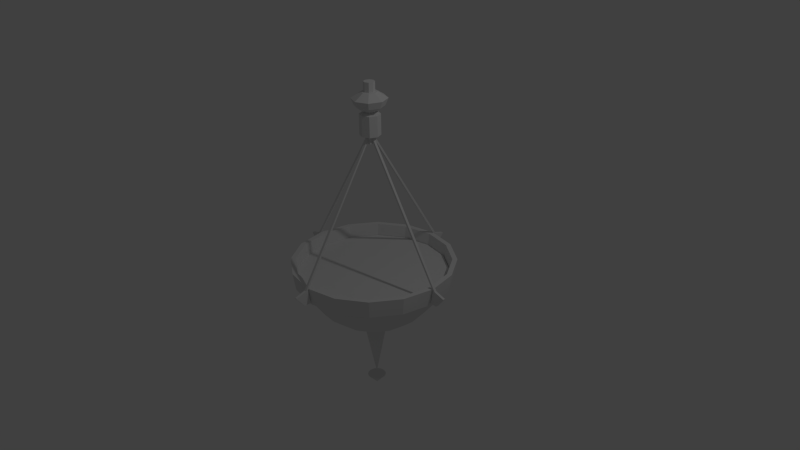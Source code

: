 # Source: lantern.blend  (saved by Blender 2.76.0; exported with 4.5.12 LTS)
import bpy
from mathutils import Matrix  # noqa: F401  (used for matrix-valued properties, if any)

bpy.ops.wm.read_factory_settings(use_empty=True)
scene = bpy.context.scene
scene.name = 'Scene'

# ---- collections
col_collection_1 = bpy.data.collections.new('Collection 1'); scene.collection.children.link(col_collection_1)

# ---- world
world_world = bpy.data.worlds.new('World'); scene.world = world_world
world_world.color = (0.05088, 0.05088, 0.05088)
world_world.use_sun_shadow = False
world_world.sun_shadow_jitter_overblur = 0.0
world_world.cycles.sampling_method = 'MANUAL'
world_world.cycles.sample_map_resolution = 256

# ---- cameras
cam_camera = bpy.data.cameras.new('Camera')
cam_camera.clip_end = 100.0
cam_camera.lens = 35.0
cam_camera.sensor_width = 32.0
cam_camera.sensor_height = 18.0
cam_camera.ortho_scale = 7.314
cam_camera.dof.focus_distance = 0.0
cam_camera.dof.aperture_fstop = 128.0

# ---- lights
light_lamp = bpy.data.lights.new('Lamp', 'POINT')
light_lamp.transmission_factor = 0.0
light_lamp.cutoff_distance = 30.0
light_lamp.energy = 100.0
light_lamp.shadow_buffer_clip_start = 1.001
light_lamp.shadow_soft_size = 0.1
light_lamp.shadow_maximum_resolution = 0.006
light_lamp.use_absolute_resolution = True
light_lamp.cycles.use_multiple_importance_sampling = False

# ---- meshes
me_cylinder_002 = bpy.data.meshes.new('Cylinder.002')
me_cylinder_002.from_pydata([(-0.009535, 1.138, 1.09), (-0.009535, 1.138, 1.198), (0.3966, 1.057, 1.09), (0.3966, 1.057, 1.198), (0.7409, 0.8273, 1.09), (0.7409, 0.8273, 1.198), (0.9709, 0.483, 1.09), (0.9709, 0.483, 1.198), (1.052, 0.07686, 1.09), (1.052, 0.07686, 1.198), (0.9709, -0.3293, 1.09), (0.9709, -0.3293, 1.198), (0.7409, -0.6735, 1.09), (0.7409, -0.6735, 1.198), (0.3966, -0.9036, 1.09), (0.3966, -0.9036, 1.198), (-0.009535, -0.9844, 1.09), (-0.009535, -0.9844, 1.198), (-0.4156, -0.9036, 1.09), (-0.4156, -0.9036, 1.198), (-0.7599, -0.6735, 1.09), (-0.7599, -0.6735, 1.198), (-0.99, -0.3293, 1.09), (-0.99, -0.3293, 1.198), (-1.071, 0.07686, 1.09), (-1.071, 0.07686, 1.198), (-0.99, 0.483, 1.09), (-0.99, 0.483, 1.198), (-0.7599, 0.8273, 1.09), (-0.7599, 0.8273, 1.198), (-0.4156, 1.057, 1.09), (-0.4156, 1.057, 1.198)], [], [(0, 1, 3, 2), (2, 3, 5, 4), (4, 5, 7, 6), (6, 7, 9, 8), (8, 9, 11, 10), (10, 11, 13, 12), (12, 13, 15, 14), (14, 15, 17, 16), (16, 17, 19, 18), (18, 19, 21, 20), (20, 21, 23, 22), (22, 23, 25, 24), (24, 25, 27, 26), (26, 27, 29, 28), (3, 1, 31, 29, 27, 25, 23, 21, 19, 17, 15, 13, 11, 9, 7, 5), (30, 31, 1, 0), (28, 29, 31, 30), (0, 2, 4, 6, 8, 10, 12, 14, 16, 18, 20, 22, 24, 26, 28, 30)])
me_cylinder_002.use_remesh_preserve_volume = False
me_cylinder_002.use_remesh_preserve_attributes = False
me_cylinder_002.use_mirror_vertex_groups = False
me_cylinder_002.update()
me_cube_006 = bpy.data.meshes.new('Cube.006')
me_cube_006.from_pydata([(-1.0, -1.0, -1.676), (-1.0, -1.0, 0.3239), (-1.0, 1.0, -1.676), (-1.0, 1.0, 0.3239), (1.0, -0.3501, -0.6851), (1.0, -0.3501, 0.3239), (1.0, 0.3501, -0.6851), (1.0, 0.3501, 0.3239), (24.54, 0.3501, -37.19), (23.8, 0.3501, -37.14), (24.54, -0.3501, -37.19), (23.8, -0.3501, -37.14), (27.67, 0.3697, -38.17), (23.69, 0.3697, -38.11), (27.67, -0.3697, -38.17), (23.69, -0.3697, -38.11), (27.66, 0.3697, -38.36), (23.68, 0.3697, -38.31), (27.66, -0.3697, -38.36), (23.68, -0.3697, -38.31), (25.2, 0.3697, -41.37), (23.25, 0.3697, -41.31), (25.2, -0.3697, -41.37), (23.25, -0.3697, -41.31)], [], [(1, 3, 2, 0), (3, 7, 6, 2), (6, 7, 8, 9), (5, 1, 0, 4), (0, 2, 6, 4), (5, 7, 3, 1), (10, 11, 15, 14), (5, 4, 11, 10), (4, 6, 9, 11), (7, 5, 10, 8), (15, 13, 17, 19), (9, 8, 12, 13), (11, 9, 13, 15), (8, 10, 14, 12), (18, 19, 23, 22), (12, 14, 18, 16), (14, 15, 19, 18), (13, 12, 16, 17), (20, 22, 23, 21), (17, 16, 20, 21), (19, 17, 21, 23), (16, 18, 22, 20)])
me_cube_006.use_remesh_preserve_volume = False
me_cube_006.use_remesh_preserve_attributes = False
me_cube_006.use_mirror_vertex_groups = False
me_cube_006.update()
me_cube_005 = bpy.data.meshes.new('Cube.005')
me_cube_005.from_pydata([(-1.0, -1.0, -1.676), (-1.0, -1.0, 0.3239), (-1.0, 1.0, -1.676), (-1.0, 1.0, 0.3239), (1.0, -0.3501, -0.6851), (1.0, -0.3501, 0.3239), (1.0, 0.3501, -0.6851), (1.0, 0.3501, 0.3239), (24.54, 0.3501, -37.19), (23.8, 0.3501, -37.14), (24.54, -0.3501, -37.19), (23.8, -0.3501, -37.14), (27.67, 0.3697, -38.17), (23.69, 0.3697, -38.11), (27.67, -0.3697, -38.17), (23.69, -0.3697, -38.11), (27.66, 0.3697, -38.36), (23.68, 0.3697, -38.31), (27.66, -0.3697, -38.36), (23.68, -0.3697, -38.31), (25.2, 0.3697, -41.37), (23.25, 0.3697, -41.31), (25.2, -0.3697, -41.37), (23.25, -0.3697, -41.31)], [], [(1, 3, 2, 0), (3, 7, 6, 2), (6, 7, 8, 9), (5, 1, 0, 4), (0, 2, 6, 4), (5, 7, 3, 1), (10, 11, 15, 14), (5, 4, 11, 10), (4, 6, 9, 11), (7, 5, 10, 8), (15, 13, 17, 19), (9, 8, 12, 13), (11, 9, 13, 15), (8, 10, 14, 12), (18, 19, 23, 22), (12, 14, 18, 16), (14, 15, 19, 18), (13, 12, 16, 17), (20, 22, 23, 21), (17, 16, 20, 21), (19, 17, 21, 23), (16, 18, 22, 20)])
me_cube_005.use_remesh_preserve_volume = False
me_cube_005.use_remesh_preserve_attributes = False
me_cube_005.use_mirror_vertex_groups = False
me_cube_005.update()
me_cube_004 = bpy.data.meshes.new('Cube.004')
me_cube_004.from_pydata([(-1.0, -1.0, -1.676), (-1.0, -1.0, 0.3239), (-1.0, 1.0, -1.676), (-1.0, 1.0, 0.3239), (1.0, -0.3501, -0.6851), (1.0, -0.3501, 0.3239), (1.0, 0.3501, -0.6851), (1.0, 0.3501, 0.3239), (24.54, 0.3501, -37.19), (23.8, 0.3501, -37.14), (24.54, -0.3501, -37.19), (23.8, -0.3501, -37.14), (27.67, 0.3697, -38.17), (23.69, 0.3697, -38.11), (27.67, -0.3697, -38.17), (23.69, -0.3697, -38.11), (27.66, 0.3697, -38.36), (23.68, 0.3697, -38.31), (27.66, -0.3697, -38.36), (23.68, -0.3697, -38.31), (25.2, 0.3697, -41.37), (23.25, 0.3697, -41.31), (25.2, -0.3697, -41.37), (23.25, -0.3697, -41.31)], [], [(1, 3, 2, 0), (3, 7, 6, 2), (6, 7, 8, 9), (5, 1, 0, 4), (0, 2, 6, 4), (5, 7, 3, 1), (10, 11, 15, 14), (5, 4, 11, 10), (4, 6, 9, 11), (7, 5, 10, 8), (15, 13, 17, 19), (9, 8, 12, 13), (11, 9, 13, 15), (8, 10, 14, 12), (18, 19, 23, 22), (12, 14, 18, 16), (14, 15, 19, 18), (13, 12, 16, 17), (20, 22, 23, 21), (17, 16, 20, 21), (19, 17, 21, 23), (16, 18, 22, 20)])
me_cube_004.use_remesh_preserve_volume = False
me_cube_004.use_remesh_preserve_attributes = False
me_cube_004.use_mirror_vertex_groups = False
me_cube_004.update()
me_cube_001 = bpy.data.meshes.new('Cube.001')
me_cube_001.from_pydata([(-1.0, -1.0, -1.676), (-1.0, -1.0, 0.3239), (-1.0, 1.0, -1.676), (-1.0, 1.0, 0.3239), (1.0, -0.3501, -0.6851), (1.0, -0.3501, 0.3239), (1.0, 0.3501, -0.6851), (1.0, 0.3501, 0.3239), (24.54, 0.3501, -37.19), (23.8, 0.3501, -37.14), (24.54, -0.3501, -37.19), (23.8, -0.3501, -37.14), (27.67, 0.3697, -38.17), (23.69, 0.3697, -38.11), (27.67, -0.3697, -38.17), (23.69, -0.3697, -38.11), (27.66, 0.3697, -38.36), (23.68, 0.3697, -38.31), (27.66, -0.3697, -38.36), (23.68, -0.3697, -38.31), (25.2, 0.3697, -41.37), (23.25, 0.3697, -41.31), (25.2, -0.3697, -41.37), (23.25, -0.3697, -41.31)], [], [(1, 3, 2, 0), (3, 7, 6, 2), (6, 7, 8, 9), (5, 1, 0, 4), (0, 2, 6, 4), (5, 7, 3, 1), (10, 11, 15, 14), (5, 4, 11, 10), (4, 6, 9, 11), (7, 5, 10, 8), (15, 13, 17, 19), (9, 8, 12, 13), (11, 9, 13, 15), (8, 10, 14, 12), (18, 19, 23, 22), (12, 14, 18, 16), (14, 15, 19, 18), (13, 12, 16, 17), (20, 22, 23, 21), (17, 16, 20, 21), (19, 17, 21, 23), (16, 18, 22, 20)])
me_cube_001.use_remesh_preserve_volume = False
me_cube_001.use_remesh_preserve_attributes = False
me_cube_001.use_mirror_vertex_groups = False
me_cube_001.update()
me_sphere = bpy.data.meshes.new('Sphere')
me_sphere.from_pydata([(-0.9769, -5.468e-09, -0.2981), (-0.8679, 0.0, -0.3595), (-0.7811, 0.0, -0.5219), (-0.6643, 0.0, -0.6643), (-0.5219, 0.0, -0.7811), (-0.3595, 0.0, -0.8679), (-0.1833, 0.0, -0.9214), (-0.9025, 0.3738, -0.2981), (-0.8019, 0.3321, -0.3595), (-0.7217, 0.2989, -0.5219), (-0.6137, 0.2542, -0.6643), (-0.4822, 0.1997, -0.7811), (-0.3321, 0.1376, -0.8679), (-0.1693, 0.07014, -0.9214), (-0.6908, 0.6908, -0.2981), (-0.6137, 0.6137, -0.3595), (-0.5523, 0.5523, -0.5219), (-0.4697, 0.4697, -0.6643), (-0.3691, 0.3691, -0.7811), (-0.2542, 0.2542, -0.8679), (-0.1296, 0.1296, -0.9214), (-0.3738, 0.9025, -0.2981), (-0.3321, 0.8019, -0.3595), (-0.2989, 0.7217, -0.5219), (-0.2542, 0.6137, -0.6643), (-0.1997, 0.4822, -0.7811), (-0.1376, 0.3321, -0.8679), (-0.07014, 0.1693, -0.9214), (3.674e-07, 0.9769, -0.2981), (4.153e-07, 0.8679, -0.3595), (3.873e-07, 0.7811, -0.5219), (3.733e-07, 0.6643, -0.6643), (3.593e-07, 0.5219, -0.7811), (3.733e-07, 0.3595, -0.8679), (3.243e-07, 0.1833, -0.9214), (0.3738, 0.9025, -0.2981), (0.3321, 0.8019, -0.3595), (0.2989, 0.7217, -0.5219), (0.2542, 0.6137, -0.6643), (0.1997, 0.4822, -0.7811), (0.1376, 0.3321, -0.8679), (0.07014, 0.1693, -0.9214), (0.6908, 0.6908, -0.2981), (0.6137, 0.6137, -0.3595), (0.5523, 0.5523, -0.5219), (0.4697, 0.4697, -0.6643), (0.3691, 0.3691, -0.7811), (0.2542, 0.2542, -0.8679), (0.1296, 0.1296, -0.9214), (0.9025, 0.3738, -0.2981), (0.8019, 0.3321, -0.3595), (0.7217, 0.2989, -0.5219), (0.6137, 0.2542, -0.6643), (0.4822, 0.1997, -0.7811), (0.3321, 0.1376, -0.8679), (0.1693, 0.07014, -0.9214), (0.9769, -1.484e-07, -0.2981), (0.8679, -2.468e-07, -0.3595), (0.7811, -2.188e-07, -0.5219), (0.6643, -7.884e-08, -0.6643), (0.5219, -1.488e-07, -0.7811), (0.3595, -1.628e-07, -0.8679), (0.1833, -5.084e-08, -0.9214), (0.9025, -0.3738, -0.2981), (0.8019, -0.3321, -0.3595), (0.7217, -0.2989, -0.5219), (0.6137, -0.2542, -0.6643), (0.4822, -0.1997, -0.7811), (0.3321, -0.1376, -0.8679), (0.1693, -0.07014, -0.9214), (0.6908, -0.6908, -0.2981), (0.6137, -0.6137, -0.3595), (0.5523, -0.5523, -0.5219), (0.4697, -0.4697, -0.6643), (0.3691, -0.3691, -0.7811), (0.2542, -0.2542, -0.8679), (0.1296, -0.1296, -0.9214), (0.3738, -0.9025, -0.2981), (0.3321, -0.8019, -0.3595), (0.2989, -0.7217, -0.5219), (0.2542, -0.6137, -0.6643), (0.1997, -0.4822, -0.7811), (0.1376, -0.3321, -0.8679), (0.07014, -0.1693, -0.9214), (4.087e-08, -0.9769, -0.2981), (-6.069e-08, -0.8679, -0.3595), (-8.869e-08, -0.7811, -0.5219), (7.93e-08, -0.6643, -0.6643), (6.53e-08, -0.5219, -0.7811), (9.33e-08, -0.3595, -0.8679), (2.473e-07, -0.1833, -0.9214), (-0.3738, -0.9025, -0.2981), (-0.3321, -0.8019, -0.3595), (-0.2989, -0.7217, -0.5219), (-0.2542, -0.6137, -0.6643), (-0.1997, -0.4822, -0.7811), (-0.1376, -0.3321, -0.8679), (-0.07014, -0.1693, -0.9214), (-0.6908, -0.6908, -0.2981), (-0.6137, -0.6137, -0.3595), (-0.5523, -0.5523, -0.5219), (-0.4697, -0.4697, -0.6643), (-0.3691, -0.3691, -0.7811), (-0.2542, -0.2542, -0.8679), (-0.1296, -0.1296, -0.9214), (3.061e-07, 0.0, -0.9395), (-0.9025, -0.3738, -0.2981), (-0.8019, -0.3321, -0.3595), (-0.7217, -0.2989, -0.5219), (-0.6137, -0.2542, -0.6643), (-0.4822, -0.1997, -0.7811), (-0.3321, -0.1376, -0.8679), (-0.1693, -0.07014, -0.9214), (-1.04, -5.468e-09, -0.3068), (-0.9239, 0.0, -0.3827), (-0.8315, 0.0, -0.5556), (-0.7071, 0.0, -0.7071), (-0.5556, 0.0, -0.8315), (-0.3827, 0.0, -0.9239), (-0.1226, -3.107e-09, -1.871), (-0.9607, 0.3979, -0.3068), (-0.8536, 0.3536, -0.3827), (-0.7682, 0.3182, -0.5556), (-0.6533, 0.2706, -0.7071), (-0.5133, 0.2126, -0.8315), (-0.3536, 0.1464, -0.9239), (-0.1133, 0.04693, -1.871), (-0.7353, 0.7353, -0.3068), (-0.6533, 0.6533, -0.3827), (-0.5879, 0.5879, -0.5556), (-0.5, 0.5, -0.7071), (-0.3928, 0.3928, -0.8315), (-0.2706, 0.2706, -0.9239), (-0.08671, 0.08671, -1.871), (-0.3979, 0.9607, -0.3068), (-0.3536, 0.8536, -0.3827), (-0.3182, 0.7682, -0.5556), (-0.2706, 0.6533, -0.7071), (-0.2126, 0.5133, -0.8315), (-0.1464, 0.3536, -0.9239), (-0.04693, 0.1133, -1.871), (3.919e-07, 1.04, -0.3068), (4.42e-07, 0.9239, -0.3827), (4.122e-07, 0.8315, -0.5556), (3.973e-07, 0.7071, -0.7071), (3.824e-07, 0.5556, -0.8315), (3.973e-07, 0.3827, -0.9239), (3.316e-07, 0.1226, -1.871), (0.3979, 0.9607, -0.3068), (0.3536, 0.8536, -0.3827), (0.3182, 0.7682, -0.5556), (0.2706, 0.6533, -0.7071), (0.2126, 0.5133, -0.8315), (0.1464, 0.3536, -0.9239), (0.04693, 0.1133, -1.871), (0.7353, 0.7353, -0.3068), (0.6533, 0.6533, -0.3827), (0.5879, 0.5879, -0.5556), (0.5, 0.5, -0.7071), (0.3928, 0.3928, -0.8315), (0.2706, 0.2706, -0.9239), (0.08672, 0.08671, -1.871), (0.9607, 0.3979, -0.3068), (0.8536, 0.3536, -0.3827), (0.7682, 0.3182, -0.5556), (0.6533, 0.2706, -0.7071), (0.5133, 0.2126, -0.8315), (0.3536, 0.1464, -0.9239), (0.1133, 0.04693, -1.871), (1.04, -1.576e-07, -0.3068), (0.9239, -2.627e-07, -0.3827), (0.8315, -2.329e-07, -0.5556), (0.7071, -8.392e-08, -0.7071), (0.5556, -1.584e-07, -0.8315), (0.3827, -1.733e-07, -0.9239), (0.1226, -3.713e-08, -1.871), (0.9607, -0.3979, -0.3068), (0.8536, -0.3536, -0.3827), (0.7682, -0.3182, -0.5556), (0.6533, -0.2706, -0.7071), (0.5133, -0.2126, -0.8315), (0.3536, -0.1464, -0.9239), (0.1133, -0.04693, -1.871), (0.7353, -0.7353, -0.3068), (0.6533, -0.6533, -0.3827), (0.5879, -0.5879, -0.5556), (0.5, -0.5, -0.7071), (0.3928, -0.3928, -0.8315), (0.2706, -0.2706, -0.9239), (0.08672, -0.08671, -1.871), (0.3979, -0.9607, -0.3068), (0.3536, -0.8536, -0.3827), (0.3182, -0.7682, -0.5556), (0.2706, -0.6533, -0.7071), (0.2126, -0.5133, -0.8315), (0.1464, -0.3536, -0.9239), (0.04693, -0.1133, -1.871), (4.438e-08, -1.04, -0.3068), (-6.46e-08, -0.9239, -0.3827), (-9.441e-08, -0.8315, -0.5556), (8.441e-08, -0.7071, -0.7071), (6.951e-08, -0.5556, -0.8315), (9.931e-08, -0.3827, -0.9239), (2.801e-07, -0.1226, -1.871), (-0.3979, -0.9607, -0.3068), (-0.3536, -0.8536, -0.3827), (-0.3182, -0.7682, -0.5556), (-0.2706, -0.6533, -0.7071), (-0.2126, -0.5133, -0.8315), (-0.1464, -0.3536, -0.9239), (-0.04693, -0.1133, -1.871), (-0.7353, -0.7353, -0.3068), (-0.6533, -0.6533, -0.3827), (-0.5879, -0.5879, -0.5556), (-0.5, -0.5, -0.7071), (-0.3928, -0.3928, -0.8315), (-0.2706, -0.2706, -0.9239), (-0.08671, -0.08671, -1.871), (-0.9607, -0.3979, -0.3068), (-0.8536, -0.3536, -0.3827), (-0.7682, -0.3182, -0.5556), (-0.6533, -0.2706, -0.7071), (-0.5133, -0.2126, -0.8315), (-0.3536, -0.1464, -0.9239), (-0.1133, -0.04693, -1.871), (-1.011, -2.725e-09, -0.06926), (-0.992, -2.725e-09, -0.2067), (-0.9344, 0.3871, -0.06926), (-0.9165, 0.3796, -0.2067), (-0.7152, 0.7152, -0.06926), (-0.7015, 0.7015, -0.2067), (-0.3871, 0.9344, -0.06926), (-0.3796, 0.9165, -0.2067), (4.285e-07, 1.011, -0.06926), (3.682e-07, 0.992, -0.2067), (0.3871, 0.9344, -0.06926), (0.3796, 0.9165, -0.2067), (0.7152, 0.7152, -0.06926), (0.7015, 0.7015, -0.2067), (0.9344, 0.3871, -0.06926), (0.9165, 0.3796, -0.2067), (1.011, -2.383e-07, -0.06926), (0.992, -1.479e-07, -0.2067), (0.9344, -0.3871, -0.06926), (0.9165, -0.3796, -0.2067), (0.7152, -0.7152, -0.06926), (0.7015, -0.7015, -0.2067), (0.3871, -0.9344, -0.06926), (0.3796, -0.9165, -0.2067), (-8.391e-08, -1.011, -0.06926), (3.666e-08, -0.992, -0.2067), (-0.3871, -0.9344, -0.06926), (-0.3796, -0.9165, -0.2067), (-0.7152, -0.7152, -0.06926), (-0.7015, -0.7015, -0.2067), (-0.9344, -0.3871, -0.06926), (-0.9165, -0.3796, -0.2067), (-1.077, -2.725e-09, -0.06926), (-1.056, -2.725e-09, -0.2155), (-0.9947, 0.412, -0.06926), (-0.9756, 0.4041, -0.2155), (-0.7613, 0.7613, -0.06926), (-0.7467, 0.7467, -0.2155), (-0.412, 0.9947, -0.06926), (-0.4041, 0.9756, -0.2155), (4.573e-07, 1.077, -0.06926), (3.932e-07, 1.056, -0.2155), (0.412, 0.9947, -0.06926), (0.4041, 0.9756, -0.2155), (0.7613, 0.7613, -0.06926), (0.7467, 0.7467, -0.2155), (0.9947, 0.412, -0.06926), (0.9756, 0.4041, -0.2155), (1.077, -2.535e-07, -0.06926), (1.056, -1.572e-07, -0.2155), (0.9947, -0.412, -0.06926), (0.9756, -0.4041, -0.2155), (0.7613, -0.7613, -0.06926), (0.7467, -0.7467, -0.2155), (0.412, -0.9947, -0.06926), (0.4041, -0.9756, -0.2155), (-8.812e-08, -1.077, -0.06926), (4.022e-08, -1.056, -0.2155), (-0.412, -0.9947, -0.06926), (-0.4041, -0.9756, -0.2155), (-0.7613, -0.7613, -0.06926), (-0.7467, -0.7467, -0.2155), (-0.9947, -0.412, -0.06926), (-0.9756, -0.4041, -0.2155), (2.98e-07, 0.0, -2.004), (0.04517, 0.04517, 1.924), (-4.882e-08, 0.06387, 1.924), (-4.524e-08, 0.1326, 1.633), (-4.524e-08, 0.1326, 1.898), (0.09373, 0.09373, 1.633), (0.09373, 0.09373, 1.898), (0.1326, 6.688e-10, 1.633), (0.1326, 6.688e-10, 1.898), (0.09373, -0.09373, 1.633), (0.09373, -0.09373, 1.898), (-5.683e-08, -0.1326, 1.633), (-5.683e-08, -0.1326, 1.898), (-0.09373, -0.09373, 1.633), (-0.09373, -0.09373, 1.898), (-0.1326, 8.044e-09, 1.633), (-0.1326, 8.044e-09, 1.898), (-0.09373, 0.09373, 1.633), (-0.09373, 0.09373, 1.898), (0.06387, 4.665e-09, 1.924), (0.04517, -0.04517, 1.924), (-5.441e-08, -0.06387, 1.924), (-0.04517, -0.04517, 1.924), (-0.06387, 8.219e-09, 1.924), (-0.04517, 0.04517, 1.924), (0.1324, 0.1324, 2.003), (-4.746e-08, 0.1873, 2.003), (0.1873, 5.918e-10, 2.003), (0.1324, -0.1324, 2.003), (-6.383e-08, -0.1873, 2.003), (-0.1324, -0.1324, 2.003), (-0.1873, 1.101e-08, 2.003), (-0.1324, 0.1324, 2.003), (0.1609, 0.1609, 2.094), (-4.645e-08, 0.2275, 2.094), (0.2275, -8.212e-11, 2.094), (0.1609, -0.1609, 2.094), (-6.634e-08, -0.2275, 2.094), (-0.1609, -0.1609, 2.094), (-0.2275, 1.258e-08, 2.094), (-0.1609, 0.1609, 2.094), (0.0712, 0.0712, 2.173), (-6.835e-08, 0.1007, 2.173), (0.1007, 2.041e-09, 2.173), (0.0712, -0.0712, 2.173), (-7.715e-08, -0.1007, 2.173), (-0.0712, -0.0712, 2.173), (-0.1007, 7.643e-09, 2.173), (-0.0712, 0.0712, 2.173), (-6.688e-08, 0.07115, 2.173), (-0.05031, 0.05031, 2.173), (-0.07115, 7.04e-09, 2.173), (-0.05031, -0.05031, 2.173), (-7.31e-08, -0.07115, 2.173), (0.05031, -0.05031, 2.173), (0.07115, 3.081e-09, 2.173), (0.05031, 0.05031, 2.173), (-7.271e-09, 0.07115, 2.298), (-0.05031, 0.05031, 2.298), (-0.07115, 7.04e-09, 2.298), (-0.05031, -0.05031, 2.298), (-1.349e-08, -0.07115, 2.298), (0.05031, -0.05031, 2.298), (0.07115, 3.081e-09, 2.298), (0.05031, 0.05031, 2.298), (-0.1657, -4.39e-09, -0.983), (-0.1531, 0.06342, -0.983), (-0.1172, 0.1172, -0.983), (-0.06342, 0.1531, -0.983), (3.401e-07, 0.1657, -0.983), (0.06342, 0.1531, -0.983), (0.1172, 0.1172, -0.983), (0.1531, 0.06342, -0.983), (0.1657, -7.183e-08, -0.983), (0.1531, -0.06342, -0.983), (0.1172, -0.1172, -0.983), (0.06342, -0.1531, -0.983), (2.266e-07, -0.1657, -0.983), (-0.06342, -0.1531, -0.983), (-0.1172, -0.1172, -0.983), (-0.1531, -0.06342, -0.983), (-0.003424, -5.756e-09, -1.805), (-0.003163, 0.00131, -1.805), (-0.002421, 0.002421, -1.805), (-0.00131, 0.003163, -1.805), (3.062e-07, 0.003424, -1.805), (0.001311, 0.003163, -1.805), (0.002421, 0.002421, -1.805), (0.003164, 0.00131, -1.805), (0.003424, -6.904e-09, -1.805), (0.003164, -0.00131, -1.805), (0.002421, -0.002421, -1.805), (0.001311, -0.003163, -1.805), (3.043e-07, -0.003424, -1.805), (-0.00131, -0.003163, -1.805), (-0.002421, -0.002421, -1.805), (-0.003163, -0.00131, -1.805)], [], [(5, 12, 11, 4), (6, 13, 12, 5), (1, 8, 7, 0), (2, 9, 8, 1), (3, 10, 9, 2), (4, 11, 10, 3), (11, 18, 17, 10), (12, 19, 18, 11), (13, 20, 19, 12), (8, 15, 14, 7), (9, 16, 15, 8), (10, 17, 16, 9), (15, 22, 21, 14), (16, 23, 22, 15), (17, 24, 23, 16), (18, 25, 24, 17), (19, 26, 25, 18), (20, 27, 26, 19), (26, 33, 32, 25), (27, 34, 33, 26), (22, 29, 28, 21), (23, 30, 29, 22), (24, 31, 30, 23), (25, 32, 31, 24), (29, 36, 35, 28), (30, 37, 36, 29), (31, 38, 37, 30), (32, 39, 38, 31), (33, 40, 39, 32), (34, 41, 40, 33), (40, 47, 46, 39), (41, 48, 47, 40), (36, 43, 42, 35), (37, 44, 43, 36), (38, 45, 44, 37), (39, 46, 45, 38), (44, 51, 50, 43), (45, 52, 51, 44), (46, 53, 52, 45), (47, 54, 53, 46), (48, 55, 54, 47), (43, 50, 49, 42), (55, 62, 61, 54), (50, 57, 56, 49), (51, 58, 57, 50), (52, 59, 58, 51), (53, 60, 59, 52), (54, 61, 60, 53), (58, 65, 64, 57), (59, 66, 65, 58), (60, 67, 66, 59), (61, 68, 67, 60), (62, 69, 68, 61), (57, 64, 63, 56), (69, 76, 75, 68), (64, 71, 70, 63), (65, 72, 71, 64), (66, 73, 72, 65), (67, 74, 73, 66), (68, 75, 74, 67), (73, 80, 79, 72), (74, 81, 80, 73), (75, 82, 81, 74), (76, 83, 82, 75), (71, 78, 77, 70), (72, 79, 78, 71), (78, 85, 84, 77), (79, 86, 85, 78), (80, 87, 86, 79), (81, 88, 87, 80), (82, 89, 88, 81), (83, 90, 89, 82), (88, 95, 94, 87), (89, 96, 95, 88), (90, 97, 96, 89), (85, 92, 91, 84), (86, 93, 92, 85), (87, 94, 93, 86), (92, 99, 98, 91), (93, 100, 99, 92), (94, 101, 100, 93), (95, 102, 101, 94), (96, 103, 102, 95), (97, 104, 103, 96), (102, 110, 109, 101), (103, 111, 110, 102), (104, 112, 111, 103), (99, 107, 106, 98), (100, 108, 107, 99), (101, 109, 108, 100), (105, 13, 6), (105, 20, 13), (105, 27, 20), (105, 34, 27), (105, 41, 34), (105, 48, 41), (105, 55, 48), (105, 62, 55), (105, 69, 62), (105, 76, 69), (105, 83, 76), (105, 90, 83), (105, 97, 90), (105, 104, 97), (105, 112, 104), (107, 1, 0, 106), (108, 2, 1, 107), (109, 3, 2, 108), (110, 4, 3, 109), (111, 5, 4, 110), (112, 6, 5, 111), (105, 6, 112), (118, 117, 124, 125), (354, 118, 125, 355), (169, 162, 272, 274), (114, 113, 120, 121), (115, 114, 121, 122), (116, 115, 122, 123), (117, 116, 123, 124), (124, 123, 130, 131), (125, 124, 131, 132), (355, 125, 132, 356), (98, 106, 256, 254), (121, 120, 127, 128), (122, 121, 128, 129), (123, 122, 129, 130), (128, 127, 134, 135), (129, 128, 135, 136), (130, 129, 136, 137), (131, 130, 137, 138), (132, 131, 138, 139), (356, 132, 139, 357), (49, 56, 242, 240), (139, 138, 145, 146), (357, 139, 146, 358), (155, 148, 268, 270), (135, 134, 141, 142), (136, 135, 142, 143), (137, 136, 143, 144), (138, 137, 144, 145), (142, 141, 148, 149), (143, 142, 149, 150), (144, 143, 150, 151), (145, 144, 151, 152), (146, 145, 152, 153), (358, 146, 153, 359), (204, 197, 282, 284), (153, 152, 159, 160), (359, 153, 160, 360), (35, 42, 238, 236), (149, 148, 155, 156), (150, 149, 156, 157), (151, 150, 157, 158), (152, 151, 158, 159), (157, 156, 163, 164), (158, 157, 164, 165), (159, 158, 165, 166), (160, 159, 166, 167), (360, 160, 167, 361), (84, 91, 252, 250), (156, 155, 162, 163), (361, 167, 174, 362), (141, 134, 264, 266), (163, 162, 169, 170), (164, 163, 170, 171), (165, 164, 171, 172), (166, 165, 172, 173), (167, 166, 173, 174), (171, 170, 177, 178), (172, 171, 178, 179), (173, 172, 179, 180), (174, 173, 180, 181), (362, 174, 181, 363), (190, 183, 278, 280), (170, 169, 176, 177), (363, 181, 188, 364), (211, 204, 284, 286), (177, 176, 183, 184), (178, 177, 184, 185), (179, 178, 185, 186), (180, 179, 186, 187), (181, 180, 187, 188), (186, 185, 192, 193), (187, 186, 193, 194), (188, 187, 194, 195), (364, 188, 195, 365), (148, 141, 266, 268), (184, 183, 190, 191), (185, 184, 191, 192), (21, 28, 234, 232), (191, 190, 197, 198), (192, 191, 198, 199), (193, 192, 199, 200), (194, 193, 200, 201), (195, 194, 201, 202), (365, 195, 202, 366), (201, 200, 207, 208), (202, 201, 208, 209), (366, 202, 209, 367), (70, 77, 248, 246), (198, 197, 204, 205), (199, 198, 205, 206), (200, 199, 206, 207), (113, 218, 288, 258), (205, 204, 211, 212), (206, 205, 212, 213), (207, 206, 213, 214), (208, 207, 214, 215), (209, 208, 215, 216), (367, 209, 216, 368), (215, 214, 221, 222), (216, 215, 222, 223), (368, 216, 223, 369), (91, 98, 254, 252), (212, 211, 218, 219), (213, 212, 219, 220), (214, 213, 220, 221), (219, 218, 113, 114), (220, 219, 114, 115), (221, 220, 115, 116), (222, 221, 116, 117), (223, 222, 117, 118), (369, 223, 118, 354), (127, 120, 260, 262), (176, 169, 274, 276), (28, 35, 236, 234), (106, 0, 226, 256), (197, 190, 280, 282), (7, 14, 230, 228), (56, 63, 244, 242), (134, 127, 262, 264), (120, 113, 258, 260), (183, 176, 276, 278), (77, 84, 250, 248), (162, 155, 270, 272), (14, 21, 232, 230), (0, 7, 228, 226), (63, 70, 246, 244), (42, 49, 240, 238), (218, 211, 286, 288), (226, 228, 227, 225), (228, 230, 229, 227), (230, 232, 231, 229), (232, 234, 233, 231), (234, 236, 235, 233), (236, 238, 237, 235), (238, 240, 239, 237), (240, 242, 241, 239), (242, 244, 243, 241), (244, 246, 245, 243), (246, 248, 247, 245), (248, 250, 249, 247), (250, 252, 251, 249), (252, 254, 253, 251), (254, 256, 255, 253), (256, 226, 225, 255), (258, 257, 259, 260), (260, 259, 261, 262), (262, 261, 263, 264), (264, 263, 265, 266), (266, 265, 267, 268), (268, 267, 269, 270), (270, 269, 271, 272), (272, 271, 273, 274), (274, 273, 275, 276), (276, 275, 277, 278), (278, 277, 279, 280), (280, 279, 281, 282), (282, 281, 283, 284), (284, 283, 285, 286), (286, 285, 287, 288), (288, 287, 257, 258), (225, 257, 287, 255), (255, 287, 285, 253), (253, 285, 283, 251), (251, 283, 281, 249), (249, 281, 279, 247), (247, 279, 277, 245), (245, 277, 275, 243), (243, 275, 273, 241), (241, 273, 271, 239), (239, 271, 269, 237), (237, 269, 267, 235), (235, 267, 265, 233), (233, 265, 263, 231), (231, 263, 261, 229), (229, 261, 259, 227), (227, 259, 257, 225), (196, 203, 289), (182, 189, 289), (133, 140, 289), (168, 175, 289), (119, 126, 289), (161, 168, 289), (126, 133, 289), (154, 161, 289), (217, 224, 289), (175, 182, 289), (189, 196, 289), (203, 210, 289), (147, 154, 289), (140, 147, 289), (210, 217, 289), (224, 119, 289), (313, 312, 320, 321), (305, 303, 311, 312), (292, 293, 295, 294), (311, 310, 318, 319), (297, 295, 290, 308), (294, 295, 297, 296), (312, 311, 319, 320), (303, 301, 310, 311), (296, 297, 299, 298), (291, 313, 321, 315), (293, 307, 313, 291), (298, 299, 301, 300), (314, 315, 323, 322), (301, 299, 309, 310), (300, 301, 303, 302), (299, 297, 308, 309), (309, 308, 316, 317), (302, 303, 305, 304), (307, 305, 312, 313), (306, 307, 293, 292), (304, 305, 307, 306), (308, 290, 314, 316), (295, 293, 291, 290), (292, 294, 296, 298, 300, 302, 304, 306), (290, 291, 315, 314), (310, 309, 317, 318), (328, 327, 335, 336), (317, 316, 324, 325), (319, 318, 326, 327), (321, 320, 328, 329), (316, 314, 322, 324), (318, 317, 325, 326), (320, 319, 327, 328), (315, 321, 329, 323), (332, 330, 345, 344), (323, 329, 337, 331), (322, 323, 331, 330), (325, 324, 332, 333), (327, 326, 334, 335), (329, 328, 336, 337), (324, 322, 330, 332), (326, 325, 333, 334), (339, 340, 348, 347), (334, 333, 343, 342), (336, 335, 341, 340), (331, 337, 339, 338), (330, 331, 338, 345), (333, 332, 344, 343), (335, 334, 342, 341), (337, 336, 340, 339), (353, 346, 347, 348, 349, 350, 351, 352), (344, 345, 353, 352), (342, 343, 351, 350), (340, 341, 349, 348), (338, 339, 347, 346), (345, 338, 346, 353), (343, 344, 352, 351), (341, 342, 350, 349), (385, 369, 354, 370), (384, 368, 369, 385), (383, 367, 368, 384), (382, 366, 367, 383), (381, 365, 366, 382), (380, 364, 365, 381), (379, 363, 364, 380), (378, 362, 363, 379), (377, 361, 362, 378), (376, 360, 361, 377), (375, 359, 360, 376), (374, 358, 359, 375), (373, 357, 358, 374), (372, 356, 357, 373), (371, 355, 356, 372), (370, 354, 355, 371), (119, 370, 371, 126), (126, 371, 372, 133), (133, 372, 373, 140), (140, 373, 374, 147), (147, 374, 375, 154), (154, 375, 376, 161), (161, 376, 377, 168), (168, 377, 378, 175), (175, 378, 379, 182), (182, 379, 380, 189), (189, 380, 381, 196), (196, 381, 382, 203), (203, 382, 383, 210), (210, 383, 384, 217), (217, 384, 385, 224), (224, 385, 370, 119)])
me_sphere.use_remesh_preserve_volume = False
me_sphere.use_remesh_preserve_attributes = False
me_sphere.use_mirror_vertex_groups = False
me_sphere.update()

# ---- objects
ob_cylinder = bpy.data.objects.new('Cylinder', me_cylinder_002)
ob_cube_003 = bpy.data.objects.new('Cube.003', me_cube_006)
ob_cube_002 = bpy.data.objects.new('Cube.002', me_cube_005)
ob_cube_001 = bpy.data.objects.new('Cube.001', me_cube_004)
ob_cube = bpy.data.objects.new('Cube', me_cube_001)
ob_sphere = bpy.data.objects.new('Sphere', me_sphere)
ob_lamp = bpy.data.objects.new('Lamp', light_lamp)
ob_camera = bpy.data.objects.new('Camera', cam_camera)

# ---- transforms, parenting, visibility, modifiers, constraints
ob_cylinder.location = (0.007013, -0.07824, -1.34)
ob_cylinder.scale = (0.9291, 0.9291, 0.9291)
ob_cylinder.lineart.crease_threshold = 0.0
ob_cube_003.location = (0.0, 0.0, 1.605)
ob_cube_003.rotation_euler = (-3.726e-09, 3.725e-09, -1.571)
ob_cube_003.scale = (0.0455, 0.0455, 0.0455)
ob_cube_003.lineart.crease_threshold = 0.0
ob_cube_002.location = (0.0, 0.0, 1.605)
ob_cube_002.rotation_euler = (-7.451e-09, -9.983e-12, -3.144)
ob_cube_002.scale = (0.0455, 0.0455, 0.0455)
ob_cube_002.lineart.crease_threshold = 0.0
ob_cube_001.location = (0.0, 0.0, 1.605)
ob_cube_001.rotation_euler = (-3.73e-09, -3.725e-09, 1.572)
ob_cube_001.scale = (0.0455, 0.0455, 0.0455)
ob_cube_001.lineart.crease_threshold = 0.0
ob_cube.location = (0.0, 0.0, 1.605)
ob_cube.scale = (0.0455, 0.0455, 0.0455)
ob_cube.lineart.crease_threshold = 0.0
ob_sphere.location = (0.0, 0.0, 0.0)
ob_sphere.lineart.crease_threshold = 0.0
ob_lamp.location = (4.076, 1.005, 5.904)
ob_lamp.rotation_euler = (0.6503, 0.05522, 1.866)
ob_lamp.lock_rotations_4d = False
ob_lamp.empty_display_type = 'ARROWS'
ob_lamp.color = (0.0, 0.0, 0.0, 0.0)
ob_lamp.lineart.crease_threshold = 0.0
ob_camera.location = (7.481, -6.508, 5.344)
ob_camera.rotation_euler = (1.109, 0.01082, 0.8149)
ob_camera.lock_rotations_4d = False
ob_camera.empty_display_type = 'ARROWS'
ob_camera.color = (0.0, 0.0, 0.0, 0.0)
ob_camera.display_type = 'WIRE'
ob_camera.lineart.crease_threshold = 0.0

# ---- collection membership
col_collection_1.objects.link(ob_cylinder)
col_collection_1.objects.link(ob_cube_003)
col_collection_1.objects.link(ob_cube_002)
col_collection_1.objects.link(ob_cube_001)
col_collection_1.objects.link(ob_cube)
col_collection_1.objects.link(ob_sphere)
col_collection_1.objects.link(ob_lamp)
col_collection_1.objects.link(ob_camera)

# ---- scene / render settings (as saved in the file)
scene.camera = ob_camera
scene.frame_start = 0; scene.frame_end = 0; scene.frame_set(11)
scene.render.engine = 'BLENDER_EEVEE_NEXT'
scene.render.resolution_percentage = 50
scene.render.dither_intensity = 0.0
scene.cycles.use_denoising = False
scene.cycles.samples = 10
scene.cycles.sampling_pattern = 'TABULATED_SOBOL'
scene.cycles.light_sampling_threshold = 0.0
scene.cycles.use_adaptive_sampling = False
scene.cycles.use_light_tree = False
scene.cycles.blur_glossy = 0.0
scene.cycles.pixel_filter_type = 'GAUSSIAN'
scene.cycles.sample_clamp_indirect = 0.0
scene.view_settings.view_transform = 'Standard'
bpy.context.view_layer.update()
